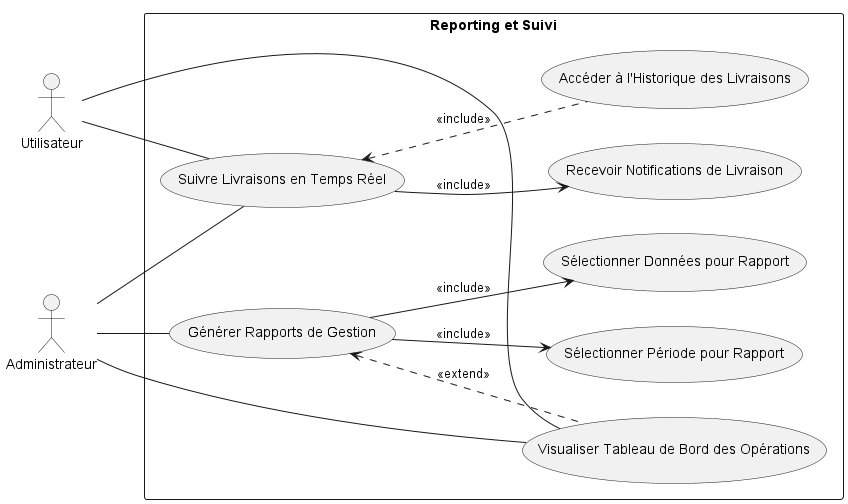

The diagram above was rendered by PlantUML. Its source (embedded in the PNG):
@startuml SIIL_Reporting_and_Monitoring_Use_Case

left to right direction
skinparam packageStyle rectangle
actor "Utilisateur" as U
actor "Administrateur" as A

package "Reporting et Suivi" {
    usecase "Générer Rapports de Gestion" as GenerateReports
    usecase "Visualiser Tableau de Bord des Opérations" as ViewDashboard
    usecase "Suivre Livraisons en Temps Réel" as TrackDeliveries
    usecase "Sélectionner Période pour Rapport" as SelectPeriod
    usecase "Sélectionner Données pour Rapport" as SelectData
    usecase "Accéder à l'Historique des Livraisons" as AccessDeliveryHistory
    usecase "Recevoir Notifications de Livraison" as ReceiveNotifications

    A -- GenerateReports
    A -- ViewDashboard
    A -- TrackDeliveries
    U -- ViewDashboard
    U -- TrackDeliveries

    GenerateReports --> SelectPeriod : <<include>>
    GenerateReports --> SelectData : <<include>>
    GenerateReports <.. ViewDashboard : <<extend>>
    TrackDeliveries <.. AccessDeliveryHistory : <<include>>
    TrackDeliveries --> ReceiveNotifications : <<include>>
}

@enduml